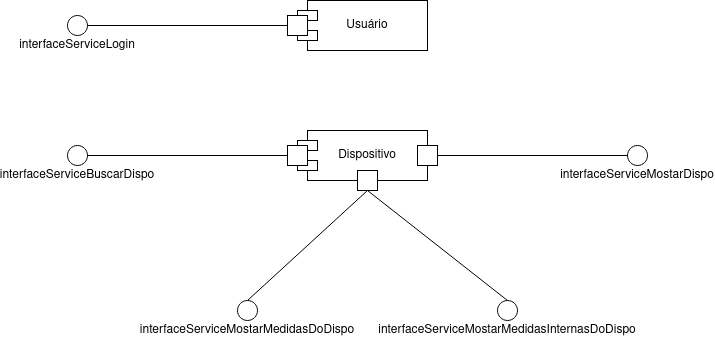

The diagram above was exported from draw.io. Its source (the exported page's mxGraphModel, read from the mxfile embedded in the PNG):
<mxGraphModel dx="267" dy="-67" grid="1" gridSize="10" guides="1" tooltips="1" connect="1" arrows="1" fold="1" page="1" pageScale="1" pageWidth="850" pageHeight="1100" math="0" shadow="0">
  <root>
    <mxCell id="0" />
    <mxCell id="1" parent="0" />
    <mxCell id="aHDTHJwPlldUVmmKjbvm-1" value="" style="group" vertex="1" connectable="0" parent="1">
      <mxGeometry x="1530" y="1730" width="140" height="50" as="geometry" />
    </mxCell>
    <mxCell id="aHDTHJwPlldUVmmKjbvm-2" value="Usuário" style="rounded=0;whiteSpace=wrap;html=1;" vertex="1" parent="aHDTHJwPlldUVmmKjbvm-1">
      <mxGeometry x="20" width="120" height="50" as="geometry" />
    </mxCell>
    <mxCell id="aHDTHJwPlldUVmmKjbvm-3" value="" style="rounded=0;whiteSpace=wrap;html=1;" vertex="1" parent="aHDTHJwPlldUVmmKjbvm-1">
      <mxGeometry x="10" y="10" width="20" height="10" as="geometry" />
    </mxCell>
    <mxCell id="aHDTHJwPlldUVmmKjbvm-4" value="" style="rounded=0;whiteSpace=wrap;html=1;" vertex="1" parent="aHDTHJwPlldUVmmKjbvm-1">
      <mxGeometry x="10" y="30" width="20" height="10" as="geometry" />
    </mxCell>
    <mxCell id="aHDTHJwPlldUVmmKjbvm-5" value="" style="rounded=0;whiteSpace=wrap;html=1;" vertex="1" parent="aHDTHJwPlldUVmmKjbvm-1">
      <mxGeometry y="15" width="20" height="20" as="geometry" />
    </mxCell>
    <mxCell id="aHDTHJwPlldUVmmKjbvm-6" value="" style="edgeStyle=orthogonalEdgeStyle;rounded=0;orthogonalLoop=1;jettySize=auto;html=1;endArrow=none;endFill=0;" edge="1" parent="1" source="aHDTHJwPlldUVmmKjbvm-5" target="aHDTHJwPlldUVmmKjbvm-12">
      <mxGeometry relative="1" as="geometry">
        <mxPoint x="1495.9999846938754" y="1755.0285714285715" as="targetPoint" />
      </mxGeometry>
    </mxCell>
    <mxCell id="aHDTHJwPlldUVmmKjbvm-11" value="" style="group" vertex="1" connectable="0" parent="1">
      <mxGeometry x="1300" y="1745" width="40" height="40" as="geometry" />
    </mxCell>
    <mxCell id="aHDTHJwPlldUVmmKjbvm-12" value="" style="ellipse;whiteSpace=wrap;html=1;aspect=fixed;" vertex="1" parent="aHDTHJwPlldUVmmKjbvm-11">
      <mxGeometry x="10" width="20" height="20" as="geometry" />
    </mxCell>
    <mxCell id="aHDTHJwPlldUVmmKjbvm-13" value="interfaceServiceLogin" style="text;html=1;strokeColor=none;fillColor=none;align=center;verticalAlign=middle;whiteSpace=wrap;rounded=0;" vertex="1" parent="aHDTHJwPlldUVmmKjbvm-11">
      <mxGeometry y="20" width="40" height="20" as="geometry" />
    </mxCell>
    <mxCell id="aHDTHJwPlldUVmmKjbvm-15" value="" style="group" vertex="1" connectable="0" parent="1">
      <mxGeometry x="1300" y="1875" width="40" height="40" as="geometry" />
    </mxCell>
    <mxCell id="aHDTHJwPlldUVmmKjbvm-16" value="" style="ellipse;whiteSpace=wrap;html=1;aspect=fixed;" vertex="1" parent="aHDTHJwPlldUVmmKjbvm-15">
      <mxGeometry x="10" width="20" height="20" as="geometry" />
    </mxCell>
    <mxCell id="aHDTHJwPlldUVmmKjbvm-17" value="interfaceServiceBuscarDispo" style="text;html=1;strokeColor=none;fillColor=none;align=center;verticalAlign=middle;whiteSpace=wrap;rounded=0;" vertex="1" parent="aHDTHJwPlldUVmmKjbvm-15">
      <mxGeometry y="20" width="40" height="20" as="geometry" />
    </mxCell>
    <mxCell id="aHDTHJwPlldUVmmKjbvm-18" value="" style="endArrow=none;html=1;entryX=0;entryY=0.5;entryDx=0;entryDy=0;exitX=1;exitY=0.5;exitDx=0;exitDy=0;" edge="1" parent="1" source="aHDTHJwPlldUVmmKjbvm-16" target="aHDTHJwPlldUVmmKjbvm-36">
      <mxGeometry width="50" height="50" relative="1" as="geometry">
        <mxPoint x="1390" y="1830" as="sourcePoint" />
        <mxPoint x="1440" y="1780" as="targetPoint" />
      </mxGeometry>
    </mxCell>
    <mxCell id="aHDTHJwPlldUVmmKjbvm-19" value="" style="group" vertex="1" connectable="0" parent="1">
      <mxGeometry x="1470" y="2030" width="40" height="40" as="geometry" />
    </mxCell>
    <mxCell id="aHDTHJwPlldUVmmKjbvm-20" value="" style="ellipse;whiteSpace=wrap;html=1;aspect=fixed;" vertex="1" parent="aHDTHJwPlldUVmmKjbvm-19">
      <mxGeometry x="10" width="20" height="20" as="geometry" />
    </mxCell>
    <mxCell id="aHDTHJwPlldUVmmKjbvm-21" value="interfaceServiceMostarMedidasDoDispo" style="text;html=1;strokeColor=none;fillColor=none;align=center;verticalAlign=middle;whiteSpace=wrap;rounded=0;" vertex="1" parent="aHDTHJwPlldUVmmKjbvm-19">
      <mxGeometry y="20" width="40" height="20" as="geometry" />
    </mxCell>
    <mxCell id="aHDTHJwPlldUVmmKjbvm-22" value="" style="group" vertex="1" connectable="0" parent="1">
      <mxGeometry x="1860" y="1875" width="40" height="40" as="geometry" />
    </mxCell>
    <mxCell id="aHDTHJwPlldUVmmKjbvm-23" value="" style="ellipse;whiteSpace=wrap;html=1;aspect=fixed;" vertex="1" parent="aHDTHJwPlldUVmmKjbvm-22">
      <mxGeometry x="10" width="20" height="20" as="geometry" />
    </mxCell>
    <mxCell id="aHDTHJwPlldUVmmKjbvm-24" value="interfaceServiceMostarDispo" style="text;html=1;strokeColor=none;fillColor=none;align=center;verticalAlign=middle;whiteSpace=wrap;rounded=0;" vertex="1" parent="aHDTHJwPlldUVmmKjbvm-22">
      <mxGeometry y="20" width="40" height="20" as="geometry" />
    </mxCell>
    <mxCell id="aHDTHJwPlldUVmmKjbvm-25" value="" style="endArrow=none;html=1;entryX=0;entryY=0.5;entryDx=0;entryDy=0;" edge="1" parent="1" target="aHDTHJwPlldUVmmKjbvm-23">
      <mxGeometry width="50" height="50" relative="1" as="geometry">
        <mxPoint x="1680" y="1885" as="sourcePoint" />
        <mxPoint x="1540" y="1895" as="targetPoint" />
      </mxGeometry>
    </mxCell>
    <mxCell id="aHDTHJwPlldUVmmKjbvm-26" value="" style="group" vertex="1" connectable="0" parent="1">
      <mxGeometry x="1730" y="2030" width="40" height="40" as="geometry" />
    </mxCell>
    <mxCell id="aHDTHJwPlldUVmmKjbvm-27" value="" style="ellipse;whiteSpace=wrap;html=1;aspect=fixed;" vertex="1" parent="aHDTHJwPlldUVmmKjbvm-26">
      <mxGeometry x="10" width="20" height="20" as="geometry" />
    </mxCell>
    <mxCell id="aHDTHJwPlldUVmmKjbvm-28" value="interfaceServiceMostarMedidasInternasDoDispo" style="text;html=1;strokeColor=none;fillColor=none;align=center;verticalAlign=middle;whiteSpace=wrap;rounded=0;" vertex="1" parent="aHDTHJwPlldUVmmKjbvm-26">
      <mxGeometry y="20" width="40" height="20" as="geometry" />
    </mxCell>
    <mxCell id="aHDTHJwPlldUVmmKjbvm-29" value="" style="endArrow=none;html=1;exitX=0.5;exitY=0;exitDx=0;exitDy=0;entryX=0.5;entryY=1;entryDx=0;entryDy=0;" edge="1" parent="1" source="aHDTHJwPlldUVmmKjbvm-27" target="aHDTHJwPlldUVmmKjbvm-38">
      <mxGeometry width="50" height="50" relative="1" as="geometry">
        <mxPoint x="1610" y="1940" as="sourcePoint" />
        <mxPoint x="1630" y="1940" as="targetPoint" />
      </mxGeometry>
    </mxCell>
    <mxCell id="aHDTHJwPlldUVmmKjbvm-30" value="" style="endArrow=none;html=1;exitX=0.5;exitY=0;exitDx=0;exitDy=0;entryX=0.5;entryY=1;entryDx=0;entryDy=0;" edge="1" parent="1" source="aHDTHJwPlldUVmmKjbvm-20" target="aHDTHJwPlldUVmmKjbvm-38">
      <mxGeometry width="50" height="50" relative="1" as="geometry">
        <mxPoint x="1610" y="1940" as="sourcePoint" />
        <mxPoint x="1590" y="1965.7142857142858" as="targetPoint" />
      </mxGeometry>
    </mxCell>
    <mxCell id="aHDTHJwPlldUVmmKjbvm-31" value="" style="group" vertex="1" connectable="0" parent="1">
      <mxGeometry x="1530" y="1860" width="150" height="60" as="geometry" />
    </mxCell>
    <mxCell id="aHDTHJwPlldUVmmKjbvm-32" value="" style="group" vertex="1" connectable="0" parent="aHDTHJwPlldUVmmKjbvm-31">
      <mxGeometry width="150" height="50" as="geometry" />
    </mxCell>
    <mxCell id="aHDTHJwPlldUVmmKjbvm-33" value="&lt;div&gt;Dispositivo&lt;/div&gt;" style="rounded=0;whiteSpace=wrap;html=1;" vertex="1" parent="aHDTHJwPlldUVmmKjbvm-32">
      <mxGeometry x="20" width="120" height="50" as="geometry" />
    </mxCell>
    <mxCell id="aHDTHJwPlldUVmmKjbvm-34" value="" style="rounded=0;whiteSpace=wrap;html=1;" vertex="1" parent="aHDTHJwPlldUVmmKjbvm-32">
      <mxGeometry x="10" y="10" width="20" height="10" as="geometry" />
    </mxCell>
    <mxCell id="aHDTHJwPlldUVmmKjbvm-35" value="" style="rounded=0;whiteSpace=wrap;html=1;" vertex="1" parent="aHDTHJwPlldUVmmKjbvm-32">
      <mxGeometry x="10" y="30" width="20" height="10" as="geometry" />
    </mxCell>
    <mxCell id="aHDTHJwPlldUVmmKjbvm-36" value="" style="rounded=0;whiteSpace=wrap;html=1;" vertex="1" parent="aHDTHJwPlldUVmmKjbvm-32">
      <mxGeometry y="15" width="20" height="20" as="geometry" />
    </mxCell>
    <mxCell id="aHDTHJwPlldUVmmKjbvm-37" value="" style="rounded=0;whiteSpace=wrap;html=1;" vertex="1" parent="aHDTHJwPlldUVmmKjbvm-32">
      <mxGeometry x="130" y="15" width="20" height="20" as="geometry" />
    </mxCell>
    <mxCell id="aHDTHJwPlldUVmmKjbvm-38" value="" style="rounded=0;whiteSpace=wrap;html=1;" vertex="1" parent="aHDTHJwPlldUVmmKjbvm-31">
      <mxGeometry x="70" y="40" width="20" height="20" as="geometry" />
    </mxCell>
  </root>
</mxGraphModel>